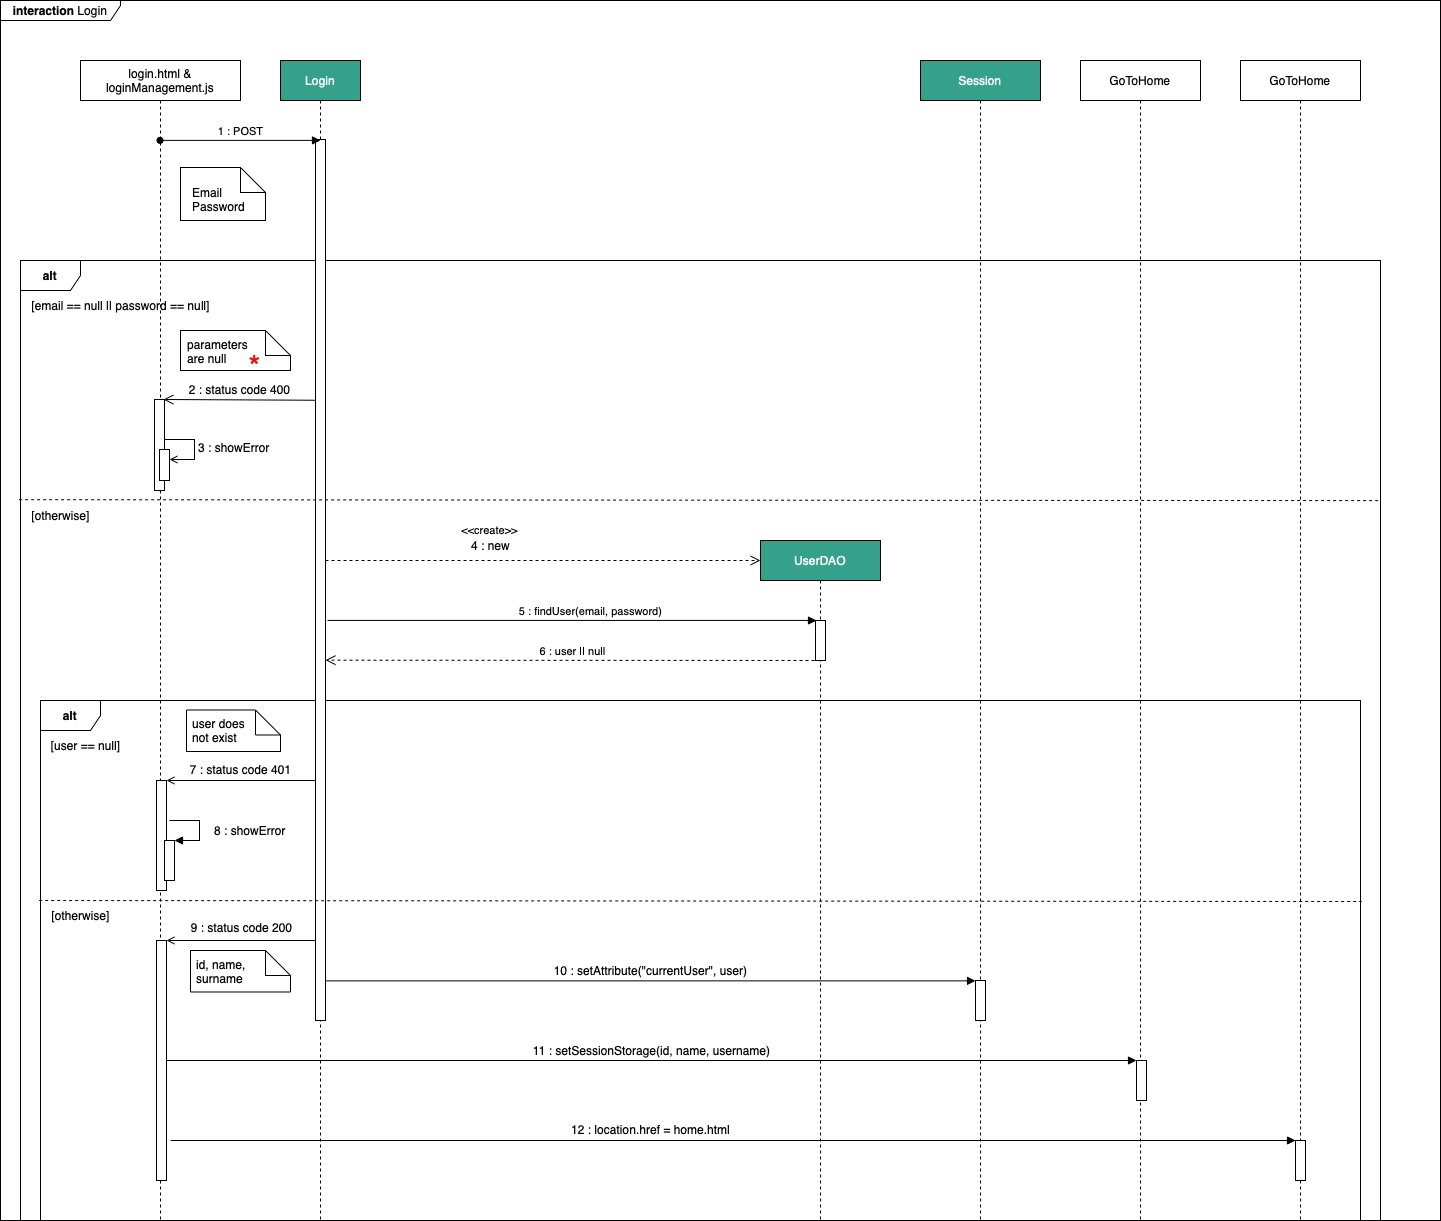

The diagram above was exported from draw.io. Its source (the exported page's mxGraphModel, read from the mxfile embedded in the PNG):
<mxGraphModel dx="1811" dy="1185" grid="1" gridSize="10" guides="1" tooltips="1" connect="1" arrows="1" fold="1" page="1" pageScale="1" pageWidth="2336" pageHeight="1654" math="0" shadow="0">
  <root>
    <mxCell id="0" />
    <mxCell id="1" parent="0" />
    <mxCell id="9B_a7Uq_j3kQMqnT-Xn2-1" value="&lt;b&gt;interaction &lt;/b&gt;Login" style="shape=umlFrame;whiteSpace=wrap;html=1;width=120;height=20;" parent="1" vertex="1">
      <mxGeometry x="80" y="100" width="1440" height="1220" as="geometry" />
    </mxCell>
    <mxCell id="9B_a7Uq_j3kQMqnT-Xn2-20" value="&lt;b&gt;alt&lt;/b&gt;" style="shape=umlFrame;whiteSpace=wrap;html=1;" parent="1" vertex="1">
      <mxGeometry x="100" y="360" width="1360" height="960" as="geometry" />
    </mxCell>
    <mxCell id="9B_a7Uq_j3kQMqnT-Xn2-40" value="&lt;b&gt;alt&lt;/b&gt;" style="shape=umlFrame;whiteSpace=wrap;html=1;" parent="1" vertex="1">
      <mxGeometry x="120" y="800" width="1320" height="520" as="geometry" />
    </mxCell>
    <mxCell id="9B_a7Uq_j3kQMqnT-Xn2-2" value="login.html &amp;amp; loginManagement.js" style="shape=umlLifeline;perimeter=lifelinePerimeter;whiteSpace=wrap;html=1;container=1;collapsible=0;recursiveResize=0;outlineConnect=0;" parent="1" vertex="1">
      <mxGeometry x="160" y="160" width="160" height="1160" as="geometry" />
    </mxCell>
    <mxCell id="9B_a7Uq_j3kQMqnT-Xn2-21" value="[email == null || password == null]" style="text;html=1;align=center;verticalAlign=middle;resizable=0;points=[];autosize=1;strokeColor=none;fillColor=none;" parent="9B_a7Uq_j3kQMqnT-Xn2-2" vertex="1">
      <mxGeometry x="-60" y="230" width="200" height="30" as="geometry" />
    </mxCell>
    <mxCell id="RlTD3_ZefJhHK_jT5o59-12" value="3 : showError" style="edgeStyle=orthogonalEdgeStyle;html=1;align=left;spacingLeft=2;endArrow=open;rounded=0;entryX=1;entryY=0;fontSize=12;fontColor=#000000;endFill=0;" edge="1" parent="9B_a7Uq_j3kQMqnT-Xn2-2">
      <mxGeometry relative="1" as="geometry">
        <mxPoint x="84" y="379" as="sourcePoint" />
        <Array as="points">
          <mxPoint x="114" y="379" />
        </Array>
        <mxPoint x="89" y="399" as="targetPoint" />
      </mxGeometry>
    </mxCell>
    <mxCell id="9B_a7Uq_j3kQMqnT-Xn2-53" value="[otherwise]" style="text;html=1;align=center;verticalAlign=middle;resizable=0;points=[];autosize=1;strokeColor=none;fillColor=none;" parent="9B_a7Uq_j3kQMqnT-Xn2-2" vertex="1">
      <mxGeometry x="-40" y="840" width="80" height="30" as="geometry" />
    </mxCell>
    <mxCell id="RlTD3_ZefJhHK_jT5o59-14" value="" style="html=1;points=[];perimeter=orthogonalPerimeter;fontSize=12;fontColor=#FFFFFF;strokeColor=#000000;fillColor=#FFFFFF;" vertex="1" parent="9B_a7Uq_j3kQMqnT-Xn2-2">
      <mxGeometry x="76" y="720" width="10" height="110" as="geometry" />
    </mxCell>
    <mxCell id="RlTD3_ZefJhHK_jT5o59-18" value="" style="html=1;points=[];perimeter=orthogonalPerimeter;fontSize=12;fontColor=#FFFFFF;strokeColor=#000000;fillColor=#FFFFFF;" vertex="1" parent="9B_a7Uq_j3kQMqnT-Xn2-2">
      <mxGeometry x="84" y="780" width="10" height="40" as="geometry" />
    </mxCell>
    <mxCell id="RlTD3_ZefJhHK_jT5o59-19" value="&lt;font color=&quot;#000000&quot;&gt;8 : showError&lt;/font&gt;" style="edgeStyle=orthogonalEdgeStyle;html=1;align=left;spacingLeft=2;endArrow=block;rounded=0;entryX=1;entryY=0;fontSize=12;fontColor=#FFFFFF;" edge="1" target="RlTD3_ZefJhHK_jT5o59-18" parent="9B_a7Uq_j3kQMqnT-Xn2-2">
      <mxGeometry x="0.0667" y="11" relative="1" as="geometry">
        <mxPoint x="89" y="760" as="sourcePoint" />
        <Array as="points">
          <mxPoint x="119" y="760" />
        </Array>
        <mxPoint as="offset" />
      </mxGeometry>
    </mxCell>
    <mxCell id="RlTD3_ZefJhHK_jT5o59-22" value="" style="html=1;points=[];perimeter=orthogonalPerimeter;fontSize=12;fontColor=#FFFFFF;strokeColor=#000000;fillColor=#FFFFFF;" vertex="1" parent="9B_a7Uq_j3kQMqnT-Xn2-2">
      <mxGeometry x="76" y="880" width="10" height="240" as="geometry" />
    </mxCell>
    <mxCell id="RlTD3_ZefJhHK_jT5o59-23" value="dispatch" style="html=1;verticalAlign=bottom;startArrow=none;endArrow=open;startSize=8;rounded=0;fontSize=12;fontColor=#FFFFFF;entryX=1;entryY=0;entryDx=0;entryDy=0;entryPerimeter=0;startFill=0;endFill=0;" edge="1" parent="9B_a7Uq_j3kQMqnT-Xn2-2">
      <mxGeometry relative="1" as="geometry">
        <mxPoint x="235" y="880" as="sourcePoint" />
        <mxPoint x="86" y="880" as="targetPoint" />
      </mxGeometry>
    </mxCell>
    <mxCell id="RlTD3_ZefJhHK_jT5o59-35" value="" style="html=1;points=[];perimeter=orthogonalPerimeter;fontSize=12;fontColor=#FFFFFF;strokeColor=#000000;fillColor=#FFFFFF;" vertex="1" parent="9B_a7Uq_j3kQMqnT-Xn2-2">
      <mxGeometry x="74" y="339" width="10" height="91" as="geometry" />
    </mxCell>
    <mxCell id="RlTD3_ZefJhHK_jT5o59-36" value="" style="html=1;points=[];perimeter=orthogonalPerimeter;fontSize=12;fontColor=#FFFFFF;strokeColor=#000000;fillColor=#FFFFFF;" vertex="1" parent="9B_a7Uq_j3kQMqnT-Xn2-2">
      <mxGeometry x="79" y="389" width="10" height="31" as="geometry" />
    </mxCell>
    <mxCell id="9B_a7Uq_j3kQMqnT-Xn2-3" value="Login" style="shape=umlLifeline;perimeter=lifelinePerimeter;whiteSpace=wrap;html=1;container=1;collapsible=0;recursiveResize=0;outlineConnect=0;size=40;fillColor=#35a18b;fontColor=#FFFFFF;" parent="1" vertex="1">
      <mxGeometry x="360" y="160" width="80" height="1160" as="geometry" />
    </mxCell>
    <mxCell id="9B_a7Uq_j3kQMqnT-Xn2-15" value="" style="html=1;points=[];perimeter=orthogonalPerimeter;" parent="9B_a7Uq_j3kQMqnT-Xn2-3" vertex="1">
      <mxGeometry x="35" y="79" width="10" height="881" as="geometry" />
    </mxCell>
    <mxCell id="9B_a7Uq_j3kQMqnT-Xn2-6" value="Session" style="shape=umlLifeline;perimeter=lifelinePerimeter;whiteSpace=wrap;html=1;container=1;collapsible=0;recursiveResize=0;outlineConnect=0;size=40;fillColor=#35A18B;fontColor=#FFFFFF;" parent="1" vertex="1">
      <mxGeometry x="1000" y="160" width="120" height="1160" as="geometry" />
    </mxCell>
    <mxCell id="RlTD3_ZefJhHK_jT5o59-26" value="" style="html=1;points=[];perimeter=orthogonalPerimeter;fontSize=12;fontColor=#000000;strokeColor=#000000;fillColor=#FFFFFF;" vertex="1" parent="9B_a7Uq_j3kQMqnT-Xn2-6">
      <mxGeometry x="55" y="920" width="10" height="40" as="geometry" />
    </mxCell>
    <mxCell id="9B_a7Uq_j3kQMqnT-Xn2-7" value="GoToHome" style="shape=umlLifeline;perimeter=lifelinePerimeter;whiteSpace=wrap;html=1;container=1;collapsible=0;recursiveResize=0;outlineConnect=0;size=40;" parent="1" vertex="1">
      <mxGeometry x="1160" y="160" width="120" height="1160" as="geometry" />
    </mxCell>
    <mxCell id="9B_a7Uq_j3kQMqnT-Xn2-12" value="" style="shape=note2;boundedLbl=1;whiteSpace=wrap;html=1;size=25;verticalAlign=top;align=center;" parent="1" vertex="1">
      <mxGeometry x="260" y="267" width="85" height="53" as="geometry" />
    </mxCell>
    <mxCell id="9B_a7Uq_j3kQMqnT-Xn2-13" value="&lt;div style=&quot;&quot;&gt;Email&lt;/div&gt;&lt;div style=&quot;&quot;&gt;&lt;div style=&quot;&quot;&gt;&lt;div style=&quot;&quot;&gt;&lt;div style=&quot;&quot;&gt;&lt;div style=&quot;&quot;&gt;Password&lt;/div&gt;&lt;/div&gt;&lt;/div&gt;&lt;/div&gt;&lt;/div&gt;" style="text;html=1;align=left;verticalAlign=middle;resizable=0;points=[];autosize=1;strokeColor=none;fillColor=none;" parent="1" vertex="1">
      <mxGeometry x="270" y="278.5" width="80" height="40" as="geometry" />
    </mxCell>
    <mxCell id="9B_a7Uq_j3kQMqnT-Xn2-16" value="1 : POST" style="html=1;verticalAlign=bottom;endArrow=block;rounded=0;entryX=0.5;entryY=0.001;entryDx=0;entryDy=0;entryPerimeter=0;startArrow=oval;startFill=1;" parent="1" source="9B_a7Uq_j3kQMqnT-Xn2-2" target="9B_a7Uq_j3kQMqnT-Xn2-15" edge="1">
      <mxGeometry width="80" relative="1" as="geometry">
        <mxPoint x="670" y="600" as="sourcePoint" />
        <mxPoint x="750" y="600" as="targetPoint" />
      </mxGeometry>
    </mxCell>
    <mxCell id="9B_a7Uq_j3kQMqnT-Xn2-32" value="[otherwise]" style="text;html=1;align=center;verticalAlign=middle;resizable=0;points=[];autosize=1;strokeColor=none;fillColor=none;" parent="1" vertex="1">
      <mxGeometry x="100" y="600" width="80" height="30" as="geometry" />
    </mxCell>
    <mxCell id="9B_a7Uq_j3kQMqnT-Xn2-33" value="UserDAO" style="shape=umlLifeline;perimeter=lifelinePerimeter;whiteSpace=wrap;html=1;container=1;collapsible=0;recursiveResize=0;outlineConnect=0;size=40;fillColor=#35A18B;fontColor=#FFFFFF;" parent="1" vertex="1">
      <mxGeometry x="840" y="640" width="120" height="680" as="geometry" />
    </mxCell>
    <mxCell id="9B_a7Uq_j3kQMqnT-Xn2-36" value="" style="html=1;points=[];perimeter=orthogonalPerimeter;" parent="9B_a7Uq_j3kQMqnT-Xn2-33" vertex="1">
      <mxGeometry x="55" y="80" width="10" height="40" as="geometry" />
    </mxCell>
    <mxCell id="9B_a7Uq_j3kQMqnT-Xn2-34" value="&amp;lt;&amp;lt;create&amp;gt;&amp;gt;" style="endArrow=open;startArrow=none;endFill=0;startFill=0;endSize=8;html=1;verticalAlign=bottom;dashed=1;labelBackgroundColor=none;rounded=0;" parent="1" source="9B_a7Uq_j3kQMqnT-Xn2-15" edge="1">
      <mxGeometry x="-0.2468" y="21" width="160" relative="1" as="geometry">
        <mxPoint x="410" y="660" as="sourcePoint" />
        <mxPoint x="840" y="660" as="targetPoint" />
        <mxPoint as="offset" />
      </mxGeometry>
    </mxCell>
    <mxCell id="9B_a7Uq_j3kQMqnT-Xn2-35" value="4 : new" style="text;html=1;align=center;verticalAlign=middle;resizable=0;points=[];autosize=1;strokeColor=none;fillColor=none;" parent="1" vertex="1">
      <mxGeometry x="540" y="630" width="60" height="30" as="geometry" />
    </mxCell>
    <mxCell id="9B_a7Uq_j3kQMqnT-Xn2-37" value="5 : findUser(email, password)" style="html=1;verticalAlign=bottom;startArrow=none;endArrow=block;startSize=8;rounded=0;exitX=1.1;exitY=0.608;exitDx=0;exitDy=0;exitPerimeter=0;startFill=0;" parent="1" edge="1">
      <mxGeometry x="0.0757" relative="1" as="geometry">
        <mxPoint x="407" y="719.9279999999999" as="sourcePoint" />
        <mxPoint x="896" y="720" as="targetPoint" />
        <mxPoint as="offset" />
      </mxGeometry>
    </mxCell>
    <mxCell id="9B_a7Uq_j3kQMqnT-Xn2-38" value="6 : user || null" style="html=1;verticalAlign=bottom;endArrow=open;dashed=1;endSize=8;rounded=0;entryX=1;entryY=0.591;entryDx=0;entryDy=0;entryPerimeter=0;" parent="1" target="9B_a7Uq_j3kQMqnT-Xn2-15" edge="1">
      <mxGeometry relative="1" as="geometry">
        <mxPoint x="900" y="760" as="sourcePoint" />
        <mxPoint x="410" y="760" as="targetPoint" />
      </mxGeometry>
    </mxCell>
    <mxCell id="9B_a7Uq_j3kQMqnT-Xn2-41" value="[user == null]" style="text;html=1;align=center;verticalAlign=middle;resizable=0;points=[];autosize=1;strokeColor=none;fillColor=none;" parent="1" vertex="1">
      <mxGeometry x="120" y="830" width="90" height="30" as="geometry" />
    </mxCell>
    <mxCell id="9B_a7Uq_j3kQMqnT-Xn2-46" value="" style="endArrow=none;dashed=1;html=1;rounded=0;exitX=-0.001;exitY=0.498;exitDx=0;exitDy=0;exitPerimeter=0;entryX=1.001;entryY=0.5;entryDx=0;entryDy=0;entryPerimeter=0;" parent="1" edge="1">
      <mxGeometry width="50" height="50" relative="1" as="geometry">
        <mxPoint x="118.68000000000006" y="1000.04" as="sourcePoint" />
        <mxPoint x="1441.3199999999997" y="1001" as="targetPoint" />
      </mxGeometry>
    </mxCell>
    <mxCell id="RlTD3_ZefJhHK_jT5o59-1" value="GoToHome" style="shape=umlLifeline;perimeter=lifelinePerimeter;whiteSpace=wrap;html=1;container=1;collapsible=0;recursiveResize=0;outlineConnect=0;size=40;" vertex="1" parent="1">
      <mxGeometry x="1320" y="160" width="120" height="1160" as="geometry" />
    </mxCell>
    <mxCell id="RlTD3_ZefJhHK_jT5o59-31" value="" style="html=1;points=[];perimeter=orthogonalPerimeter;fontSize=12;fontColor=#000000;strokeColor=#000000;fillColor=#FFFFFF;" vertex="1" parent="RlTD3_ZefJhHK_jT5o59-1">
      <mxGeometry x="55" y="1080" width="10" height="40" as="geometry" />
    </mxCell>
    <mxCell id="RlTD3_ZefJhHK_jT5o59-3" value="" style="shape=note2;boundedLbl=1;whiteSpace=wrap;html=1;size=25;verticalAlign=top;align=center;" vertex="1" parent="1">
      <mxGeometry x="260" y="430" width="110" height="40" as="geometry" />
    </mxCell>
    <mxCell id="RlTD3_ZefJhHK_jT5o59-4" value="&lt;div style=&quot;&quot;&gt;parameters&amp;nbsp;&lt;/div&gt;&lt;div style=&quot;&quot;&gt;&lt;div style=&quot;&quot;&gt;&lt;div style=&quot;&quot;&gt;&lt;div style=&quot;&quot;&gt;&lt;div style=&quot;&quot;&gt;are null&lt;/div&gt;&lt;/div&gt;&lt;/div&gt;&lt;/div&gt;&lt;/div&gt;" style="text;html=1;align=left;verticalAlign=middle;resizable=0;points=[];autosize=1;strokeColor=none;fillColor=none;" vertex="1" parent="1">
      <mxGeometry x="265" y="430.5" width="90" height="40" as="geometry" />
    </mxCell>
    <mxCell id="RlTD3_ZefJhHK_jT5o59-5" value="&lt;font style=&quot;font-size: 30px;&quot;&gt;*&lt;/font&gt;" style="text;html=1;align=center;verticalAlign=middle;resizable=0;points=[];autosize=1;strokeColor=none;fillColor=none;fontSize=12;fontColor=#E31818;" vertex="1" parent="1">
      <mxGeometry x="314" y="441" width="40" height="50" as="geometry" />
    </mxCell>
    <mxCell id="RlTD3_ZefJhHK_jT5o59-6" value="2 : status code 400" style="html=1;verticalAlign=bottom;endArrow=open;endSize=8;rounded=0;fontSize=12;fontColor=#000000;exitX=0.004;exitY=0.296;exitDx=0;exitDy=0;exitPerimeter=0;" edge="1" parent="1" source="9B_a7Uq_j3kQMqnT-Xn2-15">
      <mxGeometry relative="1" as="geometry">
        <mxPoint x="388" y="497.9839999999999" as="sourcePoint" />
        <mxPoint x="243" y="499" as="targetPoint" />
      </mxGeometry>
    </mxCell>
    <mxCell id="RlTD3_ZefJhHK_jT5o59-13" value="" style="endArrow=none;dashed=1;html=1;rounded=0;fontSize=12;fontColor=#000000;exitX=-0.001;exitY=0.285;exitDx=0;exitDy=0;exitPerimeter=0;entryX=1;entryY=0.286;entryDx=0;entryDy=0;entryPerimeter=0;" edge="1" parent="1">
      <mxGeometry width="50" height="50" relative="1" as="geometry">
        <mxPoint x="98.6400000000001" y="599.2" as="sourcePoint" />
        <mxPoint x="1460" y="600.1199999999999" as="targetPoint" />
      </mxGeometry>
    </mxCell>
    <mxCell id="RlTD3_ZefJhHK_jT5o59-15" value="dispatch" style="html=1;verticalAlign=bottom;startArrow=none;endArrow=open;startSize=8;rounded=0;fontSize=12;fontColor=#FFFFFF;entryX=1;entryY=0;entryDx=0;entryDy=0;entryPerimeter=0;startFill=0;endFill=0;" edge="1" target="RlTD3_ZefJhHK_jT5o59-14" parent="1">
      <mxGeometry relative="1" as="geometry">
        <mxPoint x="395" y="880" as="sourcePoint" />
        <mxPoint x="240" y="880" as="targetPoint" />
      </mxGeometry>
    </mxCell>
    <mxCell id="RlTD3_ZefJhHK_jT5o59-16" value="" style="shape=note2;boundedLbl=1;whiteSpace=wrap;html=1;size=25;verticalAlign=top;align=center;" vertex="1" parent="1">
      <mxGeometry x="266" y="809.5" width="94" height="41.5" as="geometry" />
    </mxCell>
    <mxCell id="RlTD3_ZefJhHK_jT5o59-17" value="&lt;div style=&quot;&quot;&gt;user does&amp;nbsp;&lt;/div&gt;&lt;div style=&quot;&quot;&gt;not exist&lt;/div&gt;" style="text;html=1;align=left;verticalAlign=middle;resizable=0;points=[];autosize=1;strokeColor=none;fillColor=none;" vertex="1" parent="1">
      <mxGeometry x="270" y="810" width="80" height="40" as="geometry" />
    </mxCell>
    <mxCell id="RlTD3_ZefJhHK_jT5o59-20" value="&lt;font color=&quot;#000000&quot;&gt;7 : status code 401&lt;/font&gt;" style="text;html=1;align=center;verticalAlign=middle;resizable=0;points=[];autosize=1;strokeColor=none;fillColor=none;fontSize=12;fontColor=#FFFFFF;" vertex="1" parent="1">
      <mxGeometry x="260" y="854" width="120" height="30" as="geometry" />
    </mxCell>
    <mxCell id="RlTD3_ZefJhHK_jT5o59-24" value="&lt;font color=&quot;#000000&quot;&gt;9 : status code 200&lt;/font&gt;" style="text;html=1;align=center;verticalAlign=middle;resizable=0;points=[];autosize=1;strokeColor=none;fillColor=none;fontSize=12;fontColor=#FFFFFF;" vertex="1" parent="1">
      <mxGeometry x="261" y="1012" width="120" height="30" as="geometry" />
    </mxCell>
    <mxCell id="RlTD3_ZefJhHK_jT5o59-27" value="10 : setAttribute(&quot;currentUser&quot;, user)" style="html=1;verticalAlign=bottom;startArrow=none;endArrow=block;startSize=8;rounded=0;fontSize=12;fontColor=#000000;exitX=1;exitY=0.955;exitDx=0;exitDy=0;exitPerimeter=0;startFill=0;" edge="1" target="RlTD3_ZefJhHK_jT5o59-26" parent="1" source="9B_a7Uq_j3kQMqnT-Xn2-15">
      <mxGeometry relative="1" as="geometry">
        <mxPoint x="995" y="1080" as="sourcePoint" />
      </mxGeometry>
    </mxCell>
    <mxCell id="RlTD3_ZefJhHK_jT5o59-28" value="" style="html=1;points=[];perimeter=orthogonalPerimeter;fontSize=12;fontColor=#000000;strokeColor=#000000;fillColor=#FFFFFF;" vertex="1" parent="1">
      <mxGeometry x="1216" y="1160" width="10" height="40" as="geometry" />
    </mxCell>
    <mxCell id="RlTD3_ZefJhHK_jT5o59-29" value="11 : setSessionStorage(id, name, username)" style="html=1;verticalAlign=bottom;startArrow=none;endArrow=block;startSize=8;rounded=0;fontSize=12;fontColor=#000000;exitX=1;exitY=0.8;exitDx=0;exitDy=0;exitPerimeter=0;startFill=0;" edge="1" parent="1">
      <mxGeometry relative="1" as="geometry">
        <mxPoint x="246" y="1160" as="sourcePoint" />
        <mxPoint x="1216" y="1160" as="targetPoint" />
      </mxGeometry>
    </mxCell>
    <mxCell id="RlTD3_ZefJhHK_jT5o59-30" value="12 : location.href = home.html" style="html=1;verticalAlign=bottom;startArrow=none;endArrow=block;startSize=8;rounded=0;fontSize=12;fontColor=#000000;startFill=0;" edge="1" parent="1">
      <mxGeometry x="-0.1474" y="1" relative="1" as="geometry">
        <mxPoint x="250" y="1240" as="sourcePoint" />
        <mxPoint x="1375" y="1240" as="targetPoint" />
        <mxPoint as="offset" />
      </mxGeometry>
    </mxCell>
    <mxCell id="RlTD3_ZefJhHK_jT5o59-32" value="" style="shape=note2;boundedLbl=1;whiteSpace=wrap;html=1;size=25;verticalAlign=top;align=center;" vertex="1" parent="1">
      <mxGeometry x="270" y="1050" width="100" height="41.5" as="geometry" />
    </mxCell>
    <mxCell id="RlTD3_ZefJhHK_jT5o59-33" value="&lt;div style=&quot;&quot;&gt;id, name,&amp;nbsp;&lt;/div&gt;&lt;div style=&quot;&quot;&gt;surname&lt;/div&gt;" style="text;html=1;align=left;verticalAlign=middle;resizable=0;points=[];autosize=1;strokeColor=none;fillColor=none;" vertex="1" parent="1">
      <mxGeometry x="274" y="1050.75" width="80" height="40" as="geometry" />
    </mxCell>
  </root>
</mxGraphModel>